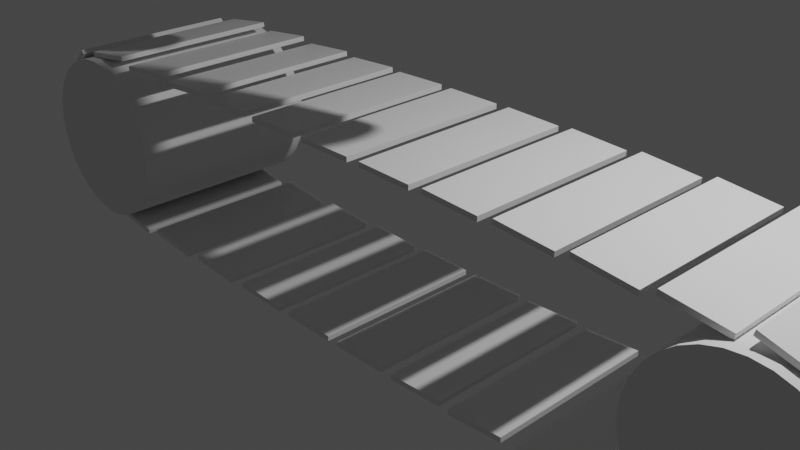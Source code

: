 # Source: conveyor-belt.blend  (saved by Blender 2.83.20; exported with 4.5.12 LTS)
import bpy
from mathutils import Matrix  # noqa: F401  (used for matrix-valued properties, if any)

bpy.ops.wm.read_factory_settings(use_empty=True)
scene = bpy.context.scene
scene.name = 'Scene'

# ---- collections
col_collection = bpy.data.collections.new('Collection'); scene.collection.children.link(col_collection)
col_conveyor_belt = bpy.data.collections.new('Conveyor Belt'); col_collection.children.link(col_conveyor_belt)
col_boxes = bpy.data.collections.new('Boxes'); col_collection.children.link(col_boxes)

# ---- materials (node trees are filled in below, after node groups)
mat_material = bpy.data.materials.new('Material')
mat_material.alpha_threshold = 0.0
mat_material.use_transparent_shadow = False
mat_material.line_color = (0.0, 0.0, 0.0, 1.0)

# ---- node groups
ng_auto_smooth = bpy.data.node_groups.new('Auto Smooth', 'GeometryNodeTree')
_s = ng_auto_smooth.interface.new_socket(name='Geometry', in_out='OUTPUT', socket_type='NodeSocketGeometry')
_s = ng_auto_smooth.interface.new_socket(name='Geometry', in_out='INPUT', socket_type='NodeSocketGeometry')
_s = ng_auto_smooth.interface.new_socket(name='Angle', in_out='INPUT', socket_type='NodeSocketFloat')
_s.subtype = 'ANGLE'
_s.min_value = 0.0
_s.max_value = 3.142
ng_auto_smooth.is_modifier = True
_N = ng_auto_smooth.nodes; _L = ng_auto_smooth.links
n0 = _N.new('NodeGroupOutput'); n0.name = 'Group Output'; n0.location = (480, -100)
n1 = _N.new('NodeGroupInput'); n1.name = 'Group Input'; n1.location = (-420, -300)
n2 = _N.new('NodeGroupInput'); n2.name = 'Group Input.001'; n2.location = (-60, -100)
n3 = _N.new('GeometryNodeSetShadeSmooth'); n3.name = 'Set Shade Smooth'; n3.location = (120, -100)
n3.domain = 'EDGE'
n4 = _N.new('GeometryNodeSetShadeSmooth'); n4.name = 'Set Shade Smooth.001'; n4.location = (300, -100)
n5 = _N.new('GeometryNodeInputMeshEdgeAngle'); n5.name = 'Edge Angle'; n5.location = (-420, -220)
n6 = _N.new('GeometryNodeInputEdgeSmooth'); n6.name = 'Is Edge Smooth'; n6.location = (-60, -160)
n7 = _N.new('GeometryNodeInputShadeSmooth'); n7.name = 'Is Face Smooth'; n7.location = (-240, -340)
n8 = _N.new('FunctionNodeBooleanMath'); n8.name = 'Boolean Math'; n8.location = (-60, -220)
n9 = _N.new('FunctionNodeCompare'); n9.name = 'Compare'; n9.location = (-240, -180)
n9.operation = 'LESS_EQUAL'
_L.new(n5.outputs[0], n9.inputs[0])
_L.new(n4.outputs[0], n0.inputs[0])
_L.new(n1.outputs[1], n9.inputs[1])
_L.new(n9.outputs[0], n8.inputs[0])
_L.new(n7.outputs[0], n8.inputs[1])
_L.new(n2.outputs[0], n3.inputs[0])
_L.new(n6.outputs[0], n3.inputs[1])
_L.new(n3.outputs[0], n4.inputs[0])
_L.new(n8.outputs[0], n3.inputs[2])
n0.is_active_output = True

# ---- material node trees
mat_material.use_nodes = True; mat_material.node_tree.nodes.clear()
_N = mat_material.node_tree.nodes; _L = mat_material.node_tree.links
n0 = _N.new('ShaderNodeOutputMaterial'); n0.name = 'Material Output'; n0.location = (300, 300)
n1 = _N.new('ShaderNodeBsdfPrincipled'); n1.name = 'Principled BSDF'; n1.location = (10, 300)
n1.distribution = 'GGX'
n1.subsurface_method = 'BURLEY'
n1.inputs[2].default_value = 0.4
n1.inputs[3].default_value = 1.45
n1.inputs[27].default_value = (0.0, 0.0, 0.0, 1.0)
n1.inputs[28].default_value = 1.0
_L.new(n1.outputs[0], n0.inputs[0])
n0.is_active_output = True

# ---- world
world_world = bpy.data.worlds.new('World'); scene.world = world_world
world_world.use_nodes = True; world_world.node_tree.nodes.clear()
_N = world_world.node_tree.nodes; _L = world_world.node_tree.links
n0 = _N.new('ShaderNodeOutputWorld'); n0.name = 'World Output'; n0.location = (300, 300)
n1 = _N.new('ShaderNodeBackground'); n1.name = 'Background'; n1.location = (10, 300)
n1.inputs[0].default_value = (0.05088, 0.05088, 0.05088, 1.0)
_L.new(n1.outputs[0], n0.inputs[0])
n0.is_active_output = True
world_world.color = (0.05088, 0.05088, 0.05088)
world_world.use_sun_shadow = False
world_world.sun_shadow_jitter_overblur = 0.0

# ---- cameras
cam_camera = bpy.data.cameras.new('Camera')
cam_camera.clip_end = 100.0
cam_camera.ortho_scale = 7.314

# ---- lights
light_light = bpy.data.lights.new('Light', 'POINT')
light_light.transmission_factor = 0.0
light_light.energy = 1000.0
light_light.shadow_soft_size = 0.1
light_light.shadow_maximum_resolution = 0.006
light_light.use_absolute_resolution = True

# ---- meshes
me_cube = bpy.data.meshes.new('Cube')
me_cube.from_pydata([(0.321, -0.05575, 1.0), (0.321, -4.371e-08, 1.0), (0.321, -0.05575, -1.0), (0.321, 4.371e-08, -1.0), (-0.321, -0.05575, 1.0), (-0.321, -4.371e-08, 1.0), (-0.321, -0.05575, -1.0), (-0.321, 4.371e-08, -1.0)], [], [(0, 4, 6, 2), (3, 2, 6, 7), (7, 6, 4, 5), (5, 1, 3, 7), (1, 0, 2, 3), (5, 4, 0, 1)])
_uv = me_cube.uv_layers.new(name='UVMap')
_uv.uv.foreach_set('vector', [0.625, 0.5, 0.875, 0.5, 0.875, 0.75, 0.625, 0.75, 0.375, 0.75, 0.625, 0.75, 0.625, 1.0, 0.375, 1.0, 0.375, 0.0, 0.625, 0.0, 0.625, 0.25, 0.375, 0.25, 0.125, 0.5, 0.375, 0.5, 0.375, 0.75, 0.125, 0.75, 0.375, 0.5, 0.625, 0.5, 0.625, 0.75, 0.375, 0.75, 0.375, 0.25, 0.625, 0.25, 0.625, 0.5, 0.375, 0.5])
me_cube.materials.append(mat_material)
me_cube.use_remesh_preserve_volume = False
me_cube.use_remesh_preserve_attributes = False
me_cube.use_mirror_vertex_groups = False
me_cube.update()
me_cylinder = bpy.data.meshes.new('Cylinder')
me_cylinder.from_pydata([(0.0, 1.0, -1.0), (0.0, 1.0, 1.0), (0.1951, 0.9808, -1.0), (0.1951, 0.9808, 1.0), (0.3827, 0.9239, -1.0), (0.3827, 0.9239, 1.0), (0.5556, 0.8315, -1.0), (0.5556, 0.8315, 1.0), (0.7071, 0.7071, -1.0), (0.7071, 0.7071, 1.0), (0.8315, 0.5556, -1.0), (0.8315, 0.5556, 1.0), (0.9239, 0.3827, -1.0), (0.9239, 0.3827, 1.0), (0.9808, 0.1951, -1.0), (0.9808, 0.1951, 1.0), (1.0, 7.55e-08, -1.0), (1.0, 7.55e-08, 1.0), (0.9808, -0.1951, -1.0), (0.9808, -0.1951, 1.0), (0.9239, -0.3827, -1.0), (0.9239, -0.3827, 1.0), (0.8315, -0.5556, -1.0), (0.8315, -0.5556, 1.0), (0.7071, -0.7071, -1.0), (0.7071, -0.7071, 1.0), (0.5556, -0.8315, -1.0), (0.5556, -0.8315, 1.0), (0.3827, -0.9239, -1.0), (0.3827, -0.9239, 1.0), (0.1951, -0.9808, -1.0), (0.1951, -0.9808, 1.0), (-3.258e-07, -1.0, -1.0), (-3.258e-07, -1.0, 1.0), (-0.1951, -0.9808, -1.0), (-0.1951, -0.9808, 1.0), (-0.3827, -0.9239, -1.0), (-0.3827, -0.9239, 1.0), (-0.5556, -0.8315, -1.0), (-0.5556, -0.8315, 1.0), (-0.7071, -0.7071, -1.0), (-0.7071, -0.7071, 1.0), (-0.8315, -0.5556, -1.0), (-0.8315, -0.5556, 1.0), (-0.9239, -0.3827, -1.0), (-0.9239, -0.3827, 1.0), (-0.9808, -0.1951, -1.0), (-0.9808, -0.1951, 1.0), (-1.0, 9.656e-07, -1.0), (-1.0, 9.656e-07, 1.0), (-0.9808, 0.1951, -1.0), (-0.9808, 0.1951, 1.0), (-0.9239, 0.3827, -1.0), (-0.9239, 0.3827, 1.0), (-0.8315, 0.5556, -1.0), (-0.8315, 0.5556, 1.0), (-0.7071, 0.7071, -1.0), (-0.7071, 0.7071, 1.0), (-0.5556, 0.8315, -1.0), (-0.5556, 0.8315, 1.0), (-0.3827, 0.9239, -1.0), (-0.3827, 0.9239, 1.0), (-0.1951, 0.9808, -1.0), (-0.1951, 0.9808, 1.0)], [], [(0, 1, 3, 2), (2, 3, 5, 4), (4, 5, 7, 6), (6, 7, 9, 8), (8, 9, 11, 10), (10, 11, 13, 12), (12, 13, 15, 14), (14, 15, 17, 16), (16, 17, 19, 18), (18, 19, 21, 20), (20, 21, 23, 22), (22, 23, 25, 24), (24, 25, 27, 26), (26, 27, 29, 28), (28, 29, 31, 30), (30, 31, 33, 32), (32, 33, 35, 34), (34, 35, 37, 36), (36, 37, 39, 38), (38, 39, 41, 40), (40, 41, 43, 42), (42, 43, 45, 44), (44, 45, 47, 46), (46, 47, 49, 48), (48, 49, 51, 50), (50, 51, 53, 52), (52, 53, 55, 54), (54, 55, 57, 56), (56, 57, 59, 58), (58, 59, 61, 60), (3, 1, 63, 61, 59, 57, 55, 53, 51, 49, 47, 45, 43, 41, 39, 37, 35, 33, 31, 29, 27, 25, 23, 21, 19, 17, 15, 13, 11, 9, 7, 5), (60, 61, 63, 62), (62, 63, 1, 0), (0, 2, 4, 6, 8, 10, 12, 14, 16, 18, 20, 22, 24, 26, 28, 30, 32, 34, 36, 38, 40, 42, 44, 46, 48, 50, 52, 54, 56, 58, 60, 62)])
me_cylinder.polygons.foreach_set('use_smooth', [True] * 34)
_uv = me_cylinder.uv_layers.new(name='UVMap')
_uv.uv.foreach_set('vector', [1.0, 0.5, 1.0, 1.0, 0.9688, 1.0, 0.9688, 0.5, 0.9688, 0.5, 0.9688, 1.0, 0.9375, 1.0, 0.9375, 0.5, 0.9375, 0.5, 0.9375, 1.0, 0.9062, 1.0, 0.9062, 0.5, 0.9062, 0.5, 0.9062, 1.0, 0.875, 1.0, 0.875, 0.5, 0.875, 0.5, 0.875, 1.0, 0.8438, 1.0, 0.8438, 0.5, 0.8438, 0.5, 0.8438, 1.0, 0.8125, 1.0, 0.8125, 0.5, 0.8125, 0.5, 0.8125, 1.0, 0.7812, 1.0, 0.7812, 0.5, 0.7812, 0.5, 0.7812, 1.0, 0.75, 1.0, 0.75, 0.5, 0.75, 0.5, 0.75, 1.0, 0.7188, 1.0, 0.7188, 0.5, 0.7188, 0.5, 0.7188, 1.0, 0.6875, 1.0, 0.6875, 0.5, 0.6875, 0.5, 0.6875, 1.0, 0.6562, 1.0, 0.6562, 0.5, 0.6562, 0.5, 0.6562, 1.0, 0.625, 1.0, 0.625, 0.5, 0.625, 0.5, 0.625, 1.0, 0.5938, 1.0, 0.5938, 0.5, 0.5938, 0.5, 0.5938, 1.0, 0.5625, 1.0, 0.5625, 0.5, 0.5625, 0.5, 0.5625, 1.0, 0.5312, 1.0, 0.5312, 0.5, 0.5312, 0.5, 0.5312, 1.0, 0.5, 1.0, 0.5, 0.5, 0.5, 0.5, 0.5, 1.0, 0.4688, 1.0, 0.4688, 0.5, 0.4688, 0.5, 0.4688, 1.0, 0.4375, 1.0, 0.4375, 0.5, 0.4375, 0.5, 0.4375, 1.0, 0.4062, 1.0, 0.4062, 0.5, 0.4062, 0.5, 0.4062, 1.0, 0.375, 1.0, 0.375, 0.5, 0.375, 0.5, 0.375, 1.0, 0.3438, 1.0, 0.3438, 0.5, 0.3438, 0.5, 0.3438, 1.0, 0.3125, 1.0, 0.3125, 0.5, 0.3125, 0.5, 0.3125, 1.0, 0.2812, 1.0, 0.2812, 0.5, 0.2812, 0.5, 0.2812, 1.0, 0.25, 1.0, 0.25, 0.5, 0.25, 0.5, 0.25, 1.0, 0.2188, 1.0, 0.2188, 0.5, 0.2188, 0.5, 0.2188, 1.0, 0.1875, 1.0, 0.1875, 0.5, 0.1875, 0.5, 0.1875, 1.0, 0.1562, 1.0, 0.1562, 0.5, 0.1562, 0.5, 0.1562, 1.0, 0.125, 1.0, 0.125, 0.5, 0.125, 0.5, 0.125, 1.0, 0.09375, 1.0, 0.09375, 0.5, 0.09375, 0.5, 0.09375, 1.0, 0.0625, 1.0, 0.0625, 0.5, 0.2968, 0.4854, 0.25, 0.49, 0.2032, 0.4854, 0.1582, 0.4717, 0.1167, 0.4496, 0.08029, 0.4197, 0.05045, 0.3833, 0.02827, 0.3418, 0.01461, 0.2968, 0.01, 0.25, 0.01461, 0.2032, 0.02827, 0.1582, 0.05045, 0.1167, 0.08029, 0.08029, 0.1167, 0.05045, 0.1582, 0.02827, 0.2032, 0.01461, 0.25, 0.01, 0.2968, 0.01461, 0.3418, 0.02827, 0.3833, 0.05045, 0.4197, 0.08029, 0.4496, 0.1167, 0.4717, 0.1582, 0.4854, 0.2032, 0.49, 0.25, 0.4854, 0.2968, 0.4717, 0.3418, 0.4496, 0.3833, 0.4197, 0.4197, 0.3833, 0.4496, 0.3418, 0.4717, 0.0625, 0.5, 0.0625, 1.0, 0.03125, 1.0, 0.03125, 0.5, 0.03125, 0.5, 0.03125, 1.0, 0.0, 1.0, 0.0, 0.5, 0.75, 0.49, 0.7968, 0.4854, 0.8418, 0.4717, 0.8833, 0.4496, 0.9197, 0.4197, 0.9496, 0.3833, 0.9717, 0.3418, 0.9854, 0.2968, 0.99, 0.25, 0.9854, 0.2032, 0.9717, 0.1582, 0.9496, 0.1167, 0.9197, 0.08029, 0.8833, 0.05045, 0.8418, 0.02827, 0.7968, 0.01461, 0.75, 0.01, 0.7032, 0.01461, 0.6582, 0.02827, 0.6167, 0.05045, 0.5803, 0.08029, 0.5504, 0.1167, 0.5283, 0.1582, 0.5146, 0.2032, 0.51, 0.25, 0.5146, 0.2968, 0.5283, 0.3418, 0.5504, 0.3833, 0.5803, 0.4197, 0.6167, 0.4496, 0.6582, 0.4717, 0.7032, 0.4854])
me_cylinder.use_remesh_fix_poles = True
me_cylinder.use_remesh_preserve_attributes = False
me_cylinder.use_mirror_vertex_groups = False
me_cylinder.update()
me_cylinder_002 = bpy.data.meshes.new('Cylinder.002')
me_cylinder_002.from_pydata([(0.0, 1.0, -1.0), (0.0, 1.0, 1.0), (0.1951, 0.9808, -1.0), (0.1951, 0.9808, 1.0), (0.3827, 0.9239, -1.0), (0.3827, 0.9239, 1.0), (0.5556, 0.8315, -1.0), (0.5556, 0.8315, 1.0), (0.7071, 0.7071, -1.0), (0.7071, 0.7071, 1.0), (0.8315, 0.5556, -1.0), (0.8315, 0.5556, 1.0), (0.9239, 0.3827, -1.0), (0.9239, 0.3827, 1.0), (0.9808, 0.1951, -1.0), (0.9808, 0.1951, 1.0), (1.0, 7.55e-08, -1.0), (1.0, 7.55e-08, 1.0), (0.9808, -0.1951, -1.0), (0.9808, -0.1951, 1.0), (0.9239, -0.3827, -1.0), (0.9239, -0.3827, 1.0), (0.8315, -0.5556, -1.0), (0.8315, -0.5556, 1.0), (0.7071, -0.7071, -1.0), (0.7071, -0.7071, 1.0), (0.5556, -0.8315, -1.0), (0.5556, -0.8315, 1.0), (0.3827, -0.9239, -1.0), (0.3827, -0.9239, 1.0), (0.1951, -0.9808, -1.0), (0.1951, -0.9808, 1.0), (-3.258e-07, -1.0, -1.0), (-3.258e-07, -1.0, 1.0), (-0.1951, -0.9808, -1.0), (-0.1951, -0.9808, 1.0), (-0.3827, -0.9239, -1.0), (-0.3827, -0.9239, 1.0), (-0.5556, -0.8315, -1.0), (-0.5556, -0.8315, 1.0), (-0.7071, -0.7071, -1.0), (-0.7071, -0.7071, 1.0), (-0.8315, -0.5556, -1.0), (-0.8315, -0.5556, 1.0), (-0.9239, -0.3827, -1.0), (-0.9239, -0.3827, 1.0), (-0.9808, -0.1951, -1.0), (-0.9808, -0.1951, 1.0), (-1.0, 9.656e-07, -1.0), (-1.0, 9.656e-07, 1.0), (-0.9808, 0.1951, -1.0), (-0.9808, 0.1951, 1.0), (-0.9239, 0.3827, -1.0), (-0.9239, 0.3827, 1.0), (-0.8315, 0.5556, -1.0), (-0.8315, 0.5556, 1.0), (-0.7071, 0.7071, -1.0), (-0.7071, 0.7071, 1.0), (-0.5556, 0.8315, -1.0), (-0.5556, 0.8315, 1.0), (-0.3827, 0.9239, -1.0), (-0.3827, 0.9239, 1.0), (-0.1951, 0.9808, -1.0), (-0.1951, 0.9808, 1.0)], [], [(0, 1, 3, 2), (2, 3, 5, 4), (4, 5, 7, 6), (6, 7, 9, 8), (8, 9, 11, 10), (10, 11, 13, 12), (12, 13, 15, 14), (14, 15, 17, 16), (16, 17, 19, 18), (18, 19, 21, 20), (20, 21, 23, 22), (22, 23, 25, 24), (24, 25, 27, 26), (26, 27, 29, 28), (28, 29, 31, 30), (30, 31, 33, 32), (32, 33, 35, 34), (34, 35, 37, 36), (36, 37, 39, 38), (38, 39, 41, 40), (40, 41, 43, 42), (42, 43, 45, 44), (44, 45, 47, 46), (46, 47, 49, 48), (48, 49, 51, 50), (50, 51, 53, 52), (52, 53, 55, 54), (54, 55, 57, 56), (56, 57, 59, 58), (58, 59, 61, 60), (3, 1, 63, 61, 59, 57, 55, 53, 51, 49, 47, 45, 43, 41, 39, 37, 35, 33, 31, 29, 27, 25, 23, 21, 19, 17, 15, 13, 11, 9, 7, 5), (60, 61, 63, 62), (62, 63, 1, 0), (0, 2, 4, 6, 8, 10, 12, 14, 16, 18, 20, 22, 24, 26, 28, 30, 32, 34, 36, 38, 40, 42, 44, 46, 48, 50, 52, 54, 56, 58, 60, 62)])
_uv = me_cylinder_002.uv_layers.new(name='UVMap')
_uv.uv.foreach_set('vector', [1.0, 0.5, 1.0, 1.0, 0.9688, 1.0, 0.9688, 0.5, 0.9688, 0.5, 0.9688, 1.0, 0.9375, 1.0, 0.9375, 0.5, 0.9375, 0.5, 0.9375, 1.0, 0.9062, 1.0, 0.9062, 0.5, 0.9062, 0.5, 0.9062, 1.0, 0.875, 1.0, 0.875, 0.5, 0.875, 0.5, 0.875, 1.0, 0.8438, 1.0, 0.8438, 0.5, 0.8438, 0.5, 0.8438, 1.0, 0.8125, 1.0, 0.8125, 0.5, 0.8125, 0.5, 0.8125, 1.0, 0.7812, 1.0, 0.7812, 0.5, 0.7812, 0.5, 0.7812, 1.0, 0.75, 1.0, 0.75, 0.5, 0.75, 0.5, 0.75, 1.0, 0.7188, 1.0, 0.7188, 0.5, 0.7188, 0.5, 0.7188, 1.0, 0.6875, 1.0, 0.6875, 0.5, 0.6875, 0.5, 0.6875, 1.0, 0.6562, 1.0, 0.6562, 0.5, 0.6562, 0.5, 0.6562, 1.0, 0.625, 1.0, 0.625, 0.5, 0.625, 0.5, 0.625, 1.0, 0.5938, 1.0, 0.5938, 0.5, 0.5938, 0.5, 0.5938, 1.0, 0.5625, 1.0, 0.5625, 0.5, 0.5625, 0.5, 0.5625, 1.0, 0.5312, 1.0, 0.5312, 0.5, 0.5312, 0.5, 0.5312, 1.0, 0.5, 1.0, 0.5, 0.5, 0.5, 0.5, 0.5, 1.0, 0.4688, 1.0, 0.4688, 0.5, 0.4688, 0.5, 0.4688, 1.0, 0.4375, 1.0, 0.4375, 0.5, 0.4375, 0.5, 0.4375, 1.0, 0.4062, 1.0, 0.4062, 0.5, 0.4062, 0.5, 0.4062, 1.0, 0.375, 1.0, 0.375, 0.5, 0.375, 0.5, 0.375, 1.0, 0.3438, 1.0, 0.3438, 0.5, 0.3438, 0.5, 0.3438, 1.0, 0.3125, 1.0, 0.3125, 0.5, 0.3125, 0.5, 0.3125, 1.0, 0.2812, 1.0, 0.2812, 0.5, 0.2812, 0.5, 0.2812, 1.0, 0.25, 1.0, 0.25, 0.5, 0.25, 0.5, 0.25, 1.0, 0.2188, 1.0, 0.2188, 0.5, 0.2188, 0.5, 0.2188, 1.0, 0.1875, 1.0, 0.1875, 0.5, 0.1875, 0.5, 0.1875, 1.0, 0.1562, 1.0, 0.1562, 0.5, 0.1562, 0.5, 0.1562, 1.0, 0.125, 1.0, 0.125, 0.5, 0.125, 0.5, 0.125, 1.0, 0.09375, 1.0, 0.09375, 0.5, 0.09375, 0.5, 0.09375, 1.0, 0.0625, 1.0, 0.0625, 0.5, 0.2968, 0.4854, 0.25, 0.49, 0.2032, 0.4854, 0.1582, 0.4717, 0.1167, 0.4496, 0.08029, 0.4197, 0.05045, 0.3833, 0.02827, 0.3418, 0.01461, 0.2968, 0.01, 0.25, 0.01461, 0.2032, 0.02827, 0.1582, 0.05045, 0.1167, 0.08029, 0.08029, 0.1167, 0.05045, 0.1582, 0.02827, 0.2032, 0.01461, 0.25, 0.01, 0.2968, 0.01461, 0.3418, 0.02827, 0.3833, 0.05045, 0.4197, 0.08029, 0.4496, 0.1167, 0.4717, 0.1582, 0.4854, 0.2032, 0.49, 0.25, 0.4854, 0.2968, 0.4717, 0.3418, 0.4496, 0.3833, 0.4197, 0.4197, 0.3833, 0.4496, 0.3418, 0.4717, 0.0625, 0.5, 0.0625, 1.0, 0.03125, 1.0, 0.03125, 0.5, 0.03125, 0.5, 0.03125, 1.0, 0.0, 1.0, 0.0, 0.5, 0.75, 0.49, 0.7968, 0.4854, 0.8418, 0.4717, 0.8833, 0.4496, 0.9197, 0.4197, 0.9496, 0.3833, 0.9717, 0.3418, 0.9854, 0.2968, 0.99, 0.25, 0.9854, 0.2032, 0.9717, 0.1582, 0.9496, 0.1167, 0.9197, 0.08029, 0.8833, 0.05045, 0.8418, 0.02827, 0.7968, 0.01461, 0.75, 0.01, 0.7032, 0.01461, 0.6582, 0.02827, 0.6167, 0.05045, 0.5803, 0.08029, 0.5504, 0.1167, 0.5283, 0.1582, 0.5146, 0.2032, 0.51, 0.25, 0.5146, 0.2968, 0.5283, 0.3418, 0.5504, 0.3833, 0.5803, 0.4197, 0.6167, 0.4496, 0.6582, 0.4717, 0.7032, 0.4854])
me_cylinder_002.use_remesh_fix_poles = True
me_cylinder_002.use_remesh_preserve_attributes = False
me_cylinder_002.use_mirror_vertex_groups = False
me_cylinder_002.update()
me_cube_002 = bpy.data.meshes.new('Cube.002')
me_cube_002.from_pydata([(-1.0, -1.0, -1.0), (-1.0, -1.0, 1.0), (-1.0, 1.0, -1.0), (-1.0, 1.0, 1.0), (1.0, -1.0, -1.0), (1.0, -1.0, 1.0), (1.0, 1.0, -1.0), (1.0, 1.0, 1.0)], [], [(0, 1, 3, 2), (2, 3, 7, 6), (6, 7, 5, 4), (4, 5, 1, 0), (2, 6, 4, 0), (7, 3, 1, 5)])
_uv = me_cube_002.uv_layers.new(name='UVMap')
_uv.uv.foreach_set('vector', [0.375, 0.0, 0.625, 0.0, 0.625, 0.25, 0.375, 0.25, 0.375, 0.25, 0.625, 0.25, 0.625, 0.5, 0.375, 0.5, 0.375, 0.5, 0.625, 0.5, 0.625, 0.75, 0.375, 0.75, 0.375, 0.75, 0.625, 0.75, 0.625, 1.0, 0.375, 1.0, 0.125, 0.5, 0.375, 0.5, 0.375, 0.75, 0.125, 0.75, 0.625, 0.5, 0.875, 0.5, 0.875, 0.75, 0.625, 0.75])
me_cube_002.use_remesh_fix_poles = True
me_cube_002.use_remesh_preserve_attributes = False
me_cube_002.use_mirror_vertex_groups = False
me_cube_002.update()
me_cone = bpy.data.meshes.new('Cone')
me_cone.from_pydata([(0.0, 1.0, -1.0), (0.1951, 0.9808, -1.0), (0.3827, 0.9239, -1.0), (0.5556, 0.8315, -1.0), (0.7071, 0.7071, -1.0), (0.8315, 0.5556, -1.0), (0.9239, 0.3827, -1.0), (0.9808, 0.1951, -1.0), (1.0, 7.55e-08, -1.0), (0.9808, -0.1951, -1.0), (0.9239, -0.3827, -1.0), (0.8315, -0.5556, -1.0), (0.7071, -0.7071, -1.0), (0.5556, -0.8315, -1.0), (0.3827, -0.9239, -1.0), (0.1951, -0.9808, -1.0), (-3.258e-07, -1.0, -1.0), (-0.1951, -0.9808, -1.0), (-0.3827, -0.9239, -1.0), (-0.5556, -0.8315, -1.0), (-0.7071, -0.7071, -1.0), (-0.8315, -0.5556, -1.0), (-0.9239, -0.3827, -1.0), (0.0, 0.0, 1.0), (-0.9808, -0.1951, -1.0), (-1.0, 9.656e-07, -1.0), (-0.9808, 0.1951, -1.0), (-0.9239, 0.3827, -1.0), (-0.8315, 0.5556, -1.0), (-0.7071, 0.7071, -1.0), (-0.5556, 0.8315, -1.0), (-0.3827, 0.9239, -1.0), (-0.1951, 0.9808, -1.0)], [], [(0, 23, 1), (1, 23, 2), (2, 23, 3), (3, 23, 4), (4, 23, 5), (5, 23, 6), (6, 23, 7), (7, 23, 8), (8, 23, 9), (9, 23, 10), (10, 23, 11), (11, 23, 12), (12, 23, 13), (13, 23, 14), (14, 23, 15), (15, 23, 16), (16, 23, 17), (17, 23, 18), (18, 23, 19), (19, 23, 20), (20, 23, 21), (21, 23, 22), (22, 23, 24), (24, 23, 25), (25, 23, 26), (26, 23, 27), (27, 23, 28), (28, 23, 29), (29, 23, 30), (30, 23, 31), (31, 23, 32), (32, 23, 0), (0, 1, 2, 3, 4, 5, 6, 7, 8, 9, 10, 11, 12, 13, 14, 15, 16, 17, 18, 19, 20, 21, 22, 24, 25, 26, 27, 28, 29, 30, 31, 32)])
_uv = me_cone.uv_layers.new(name='UVMap')
_uv.uv.foreach_set('vector', [0.25, 0.49, 0.25, 0.25, 0.2968, 0.4854, 0.2968, 0.4854, 0.25, 0.25, 0.3418, 0.4717, 0.3418, 0.4717, 0.25, 0.25, 0.3833, 0.4496, 0.3833, 0.4496, 0.25, 0.25, 0.4197, 0.4197, 0.4197, 0.4197, 0.25, 0.25, 0.4496, 0.3833, 0.4496, 0.3833, 0.25, 0.25, 0.4717, 0.3418, 0.4717, 0.3418, 0.25, 0.25, 0.4854, 0.2968, 0.4854, 0.2968, 0.25, 0.25, 0.49, 0.25, 0.49, 0.25, 0.25, 0.25, 0.4854, 0.2032, 0.4854, 0.2032, 0.25, 0.25, 0.4717, 0.1582, 0.4717, 0.1582, 0.25, 0.25, 0.4496, 0.1167, 0.4496, 0.1167, 0.25, 0.25, 0.4197, 0.08029, 0.4197, 0.08029, 0.25, 0.25, 0.3833, 0.05045, 0.3833, 0.05045, 0.25, 0.25, 0.3418, 0.02827, 0.3418, 0.02827, 0.25, 0.25, 0.2968, 0.01461, 0.2968, 0.01461, 0.25, 0.25, 0.25, 0.01, 0.25, 0.01, 0.25, 0.25, 0.2032, 0.01461, 0.2032, 0.01461, 0.25, 0.25, 0.1582, 0.02827, 0.1582, 0.02827, 0.25, 0.25, 0.1167, 0.05045, 0.1167, 0.05045, 0.25, 0.25, 0.08029, 0.08029, 0.08029, 0.08029, 0.25, 0.25, 0.05045, 0.1167, 0.05045, 0.1167, 0.25, 0.25, 0.02827, 0.1582, 0.02827, 0.1582, 0.25, 0.25, 0.01461, 0.2032, 0.01461, 0.2032, 0.25, 0.25, 0.01, 0.25, 0.01, 0.25, 0.25, 0.25, 0.01461, 0.2968, 0.01461, 0.2968, 0.25, 0.25, 0.02827, 0.3418, 0.02827, 0.3418, 0.25, 0.25, 0.05045, 0.3833, 0.05045, 0.3833, 0.25, 0.25, 0.08029, 0.4197, 0.08029, 0.4197, 0.25, 0.25, 0.1167, 0.4496, 0.1167, 0.4496, 0.25, 0.25, 0.1582, 0.4717, 0.1582, 0.4717, 0.25, 0.25, 0.2032, 0.4854, 0.2032, 0.4854, 0.25, 0.25, 0.25, 0.49, 0.75, 0.49, 0.7968, 0.4854, 0.8418, 0.4717, 0.8833, 0.4496, 0.9197, 0.4197, 0.9496, 0.3833, 0.9717, 0.3418, 0.9854, 0.2968, 0.99, 0.25, 0.9854, 0.2032, 0.9717, 0.1582, 0.9496, 0.1167, 0.9197, 0.08029, 0.8833, 0.05045, 0.8418, 0.02827, 0.7968, 0.01461, 0.75, 0.01, 0.7032, 0.01461, 0.6582, 0.02827, 0.6167, 0.05045, 0.5803, 0.08029, 0.5504, 0.1167, 0.5283, 0.1582, 0.5146, 0.2032, 0.51, 0.25, 0.5146, 0.2968, 0.5283, 0.3418, 0.5504, 0.3833, 0.5803, 0.4197, 0.6167, 0.4496, 0.6582, 0.4717, 0.7032, 0.4854])
me_cone.use_remesh_fix_poles = True
me_cone.use_remesh_preserve_attributes = False
me_cone.use_mirror_vertex_groups = False
me_cone.update()

# ---- curves / text
cu_circle = bpy.data.curves.new('Circle', 'CURVE')
cu_circle.dimensions = '3D'
_sp = cu_circle.splines.new('POLY'); _sp.points.add(31)
_sp.points.foreach_set('co', [0.0, 1.0, 0.0, 0.0, 4.617, 0.9808, 0.0, 0.0, 4.804, 0.9239, 0.0, 0.0, 4.977, 0.8315, 0.0, 0.0, 5.129, 0.7071, 0.0, 0.0, 5.253, 0.5556, 0.0, 0.0, 5.346, 0.3827, 0.0, 0.0, 5.403, 0.1951, 0.0, 0.0, 5.422, 9.656e-07, 0.0, 0.0, 5.403, -0.1951, 0.0, 0.0, 5.346, -0.3827, 0.0, 0.0, 5.253, -0.5556, 0.0, 0.0, 5.129, -0.7071, 0.0, 0.0, 4.977, -0.8315, 0.0, 0.0, 4.804, -0.9239, 0.0, 0.0, 4.617, -0.9808, 0.0, 0.0, 3.258e-07, -1.0, 0.0, 0.0, -4.116, -0.9808, 0.0, 0.0, -4.304, -0.9239, 0.0, 0.0, -4.477, -0.8315, 0.0, 0.0, -4.628, -0.7071, 0.0, 0.0, -4.753, -0.5556, 0.0, 0.0, -4.845, -0.3827, 0.0, 0.0, -4.902, -0.1951, 0.0, 0.0, -4.921, 7.55e-08, 0.0, 0.0, -4.902, 0.1951, 0.0, 0.0, -4.845, 0.3827, 0.0, 0.0, -4.753, 0.5556, 0.0, 0.0, -4.628, 0.7071, 0.0, 0.0, -4.477, 0.8315, 0.0, 0.0, -4.304, 0.9239, 0.0, 0.0, -4.116, 0.9808, 0.0, 0.0])
_sp.order_v = 0
_sp.resolution_v = 0
_sp.use_cyclic_u = True
_sp.use_smooth = False
cu_circle.use_path = True
cu_circle.use_path_clamp = True
cu_circle.fill_mode = 'FULL'

# ---- objects
ob_light = bpy.data.objects.new('Light', light_light)
ob_camera = bpy.data.objects.new('Camera', cam_camera)
ob_circle = bpy.data.objects.new('Circle', cu_circle)
ob_cube = bpy.data.objects.new('Cube', me_cube)
ob_cube_001 = bpy.data.objects.new('Cube.001', me_cube)
ob_cube_002 = bpy.data.objects.new('Cube.002', me_cube)
ob_cube_003 = bpy.data.objects.new('Cube.003', me_cube)
ob_cube_004 = bpy.data.objects.new('Cube.004', me_cube)
ob_cube_005 = bpy.data.objects.new('Cube.005', me_cube)
ob_cube_006 = bpy.data.objects.new('Cube.006', me_cube)
ob_cube_007 = bpy.data.objects.new('Cube.007', me_cube)
ob_cube_008 = bpy.data.objects.new('Cube.008', me_cube)
ob_cube_009 = bpy.data.objects.new('Cube.009', me_cube)
ob_cube_010 = bpy.data.objects.new('Cube.010', me_cube)
ob_cube_011 = bpy.data.objects.new('Cube.011', me_cube)
ob_cube_012 = bpy.data.objects.new('Cube.012', me_cube)
ob_cube_013 = bpy.data.objects.new('Cube.013', me_cube)
ob_cube_014 = bpy.data.objects.new('Cube.014', me_cube)
ob_cube_015 = bpy.data.objects.new('Cube.015', me_cube)
ob_cube_016 = bpy.data.objects.new('Cube.016', me_cube)
ob_cube_017 = bpy.data.objects.new('Cube.017', me_cube)
ob_cube_018 = bpy.data.objects.new('Cube.018', me_cube)
ob_cube_019 = bpy.data.objects.new('Cube.019', me_cube)
ob_cube_020 = bpy.data.objects.new('Cube.020', me_cube)
ob_cube_021 = bpy.data.objects.new('Cube.021', me_cube)
ob_cube_022 = bpy.data.objects.new('Cube.022', me_cube)
ob_cube_023 = bpy.data.objects.new('Cube.023', me_cube)
ob_cube_024 = bpy.data.objects.new('Cube.024', me_cube)
ob_cube_025 = bpy.data.objects.new('Cube.025', me_cube)
ob_cube_026 = bpy.data.objects.new('Cube.026', me_cube)
ob_cube_027 = bpy.data.objects.new('Cube.027', me_cube)
ob_cube_028 = bpy.data.objects.new('Cube.028', me_cube)
ob_cylinder = bpy.data.objects.new('Cylinder', me_cylinder)
ob_cylinder_001 = bpy.data.objects.new('Cylinder.001', me_cylinder)
ob_cylinder_002 = bpy.data.objects.new('Cylinder.002', me_cylinder_002)
ob_cube_029 = bpy.data.objects.new('Cube.029', me_cube_002)
ob_cone = bpy.data.objects.new('Cone', me_cone)

# ---- transforms, parenting, visibility, modifiers, constraints
ob_light.location = (4.076, 1.005, 5.904)
ob_light.rotation_euler = (0.6503, 0.05522, 1.866)
ob_light.lock_rotations_4d = False
ob_light.empty_display_type = 'ARROWS'
ob_light.color = (0.0, 0.0, 0.0, 0.0)
ob_light.lineart.crease_threshold = 0.0
ob_camera.location = (7.359, -6.926, 4.958)
ob_camera.rotation_euler = (1.109, 0.0, 0.8149)
ob_camera.lock_rotations_4d = False
ob_camera.empty_display_type = 'ARROWS'
ob_camera.color = (0.0, 0.0, 0.0, 0.0)
ob_camera.display_type = 'WIRE'
ob_camera.lineart.crease_threshold = 0.0
ob_circle.location = (0.0, 0.0, 0.0)
ob_circle.rotation_euler = (1.571, 0.0, 0.0)
ob_circle.lineart.crease_threshold = 0.0
ob_cube.location = (0.0, 0.0, -0.04856)
ob_cube.rotation_euler = (0.0, 0.0, 3.142)
ob_cube.lock_rotations_4d = False
ob_cube.empty_display_type = 'ARROWS'
ob_cube.lineart.crease_threshold = 0.0
_c = ob_cube.constraints.new('FOLLOW_PATH'); _c.name = 'Follow Path'
_c.target = ob_circle
_c.forward_axis = 'FORWARD_X'
_c.use_curve_follow = True
ob_cube_001.location = (0.0, 0.0, -0.04856)
ob_cube_001.rotation_euler = (0.0, 0.0, 3.142)
ob_cube_001.lock_rotations_4d = False
ob_cube_001.empty_display_type = 'ARROWS'
ob_cube_001.lineart.crease_threshold = 0.0
_c = ob_cube_001.constraints.new('FOLLOW_PATH'); _c.name = 'Follow Path'
_c.target = ob_circle
_c.offset = 3.4
_c.forward_axis = 'FORWARD_X'
_c.use_curve_follow = True
ob_cube_002.location = (0.0, 0.0, -0.04856)
ob_cube_002.rotation_euler = (0.0, 0.0, 3.142)
ob_cube_002.lock_rotations_4d = False
ob_cube_002.empty_display_type = 'ARROWS'
ob_cube_002.lineart.crease_threshold = 0.0
_c = ob_cube_002.constraints.new('FOLLOW_PATH'); _c.name = 'Follow Path'
_c.target = ob_circle
_c.offset = 6.7
_c.forward_axis = 'FORWARD_X'
_c.use_curve_follow = True
ob_cube_003.location = (-0.01191, 0.0006683, -0.05049)
ob_cube_003.rotation_euler = (0.0, 0.0, 3.142)
ob_cube_003.lock_rotations_4d = False
ob_cube_003.empty_display_type = 'ARROWS'
ob_cube_003.lineart.crease_threshold = 0.0
_c = ob_cube_003.constraints.new('FOLLOW_PATH'); _c.name = 'Follow Path'
_c.target = ob_circle
_c.offset = 10.0
_c.forward_axis = 'FORWARD_X'
_c.use_curve_follow = True
ob_cube_004.location = (-0.01191, 0.0006683, -0.05049)
ob_cube_004.rotation_euler = (0.0, 0.0, 3.142)
ob_cube_004.lock_rotations_4d = False
ob_cube_004.empty_display_type = 'ARROWS'
ob_cube_004.lineart.crease_threshold = 0.0
_c = ob_cube_004.constraints.new('FOLLOW_PATH'); _c.name = 'Follow Path'
_c.target = ob_circle
_c.offset = 13.4
_c.forward_axis = 'FORWARD_X'
_c.use_curve_follow = True
ob_cube_005.location = (0.0, 0.0, -0.04856)
ob_cube_005.rotation_euler = (0.0, 0.0, 3.142)
ob_cube_005.lock_rotations_4d = False
ob_cube_005.empty_display_type = 'ARROWS'
ob_cube_005.lineart.crease_threshold = 0.0
_c = ob_cube_005.constraints.new('FOLLOW_PATH'); _c.name = 'Follow Path'
_c.target = ob_circle
_c.offset = -3.5
_c.forward_axis = 'FORWARD_X'
_c.use_curve_follow = True
ob_cube_006.location = (0.0, 0.0, -0.04856)
ob_cube_006.rotation_euler = (0.0, 0.0, 3.142)
ob_cube_006.lock_rotations_4d = False
ob_cube_006.empty_display_type = 'ARROWS'
ob_cube_006.lineart.crease_threshold = 0.0
_c = ob_cube_006.constraints.new('FOLLOW_PATH'); _c.name = 'Follow Path'
_c.target = ob_circle
_c.offset = -7.0
_c.forward_axis = 'FORWARD_X'
_c.use_curve_follow = True
ob_cube_007.location = (0.0, 0.0, -0.04856)
ob_cube_007.rotation_euler = (0.0, 0.0, 3.142)
ob_cube_007.lock_rotations_4d = False
ob_cube_007.empty_display_type = 'ARROWS'
ob_cube_007.lineart.crease_threshold = 0.0
_c = ob_cube_007.constraints.new('FOLLOW_PATH'); _c.name = 'Follow Path'
_c.target = ob_circle
_c.offset = -10.5
_c.forward_axis = 'FORWARD_X'
_c.use_curve_follow = True
ob_cube_008.location = (0.0, 0.0, -0.04856)
ob_cube_008.rotation_euler = (0.0, 0.0, 3.142)
ob_cube_008.lock_rotations_4d = False
ob_cube_008.empty_display_type = 'ARROWS'
ob_cube_008.lineart.crease_threshold = 0.0
_c = ob_cube_008.constraints.new('FOLLOW_PATH'); _c.name = 'Follow Path'
_c.target = ob_circle
_c.offset = -13.9
_c.forward_axis = 'FORWARD_X'
_c.use_curve_follow = True
ob_cube_009.location = (0.0, 0.0, -0.04856)
ob_cube_009.rotation_euler = (0.0, 0.0, 3.142)
ob_cube_009.lock_rotations_4d = False
ob_cube_009.empty_display_type = 'ARROWS'
ob_cube_009.lineart.crease_threshold = 0.0
_c = ob_cube_009.constraints.new('FOLLOW_PATH'); _c.name = 'Follow Path'
_c.target = ob_circle
_c.offset = -17.3
_c.forward_axis = 'FORWARD_X'
_c.use_curve_follow = True
ob_cube_010.location = (0.0, 0.0, -0.04856)
ob_cube_010.rotation_euler = (0.0, 0.0, 3.142)
ob_cube_010.lock_rotations_4d = False
ob_cube_010.empty_display_type = 'ARROWS'
ob_cube_010.lineart.crease_threshold = 0.0
_c = ob_cube_010.constraints.new('FOLLOW_PATH'); _c.name = 'Follow Path'
_c.target = ob_circle
_c.offset = -20.6
_c.forward_axis = 'FORWARD_X'
_c.use_curve_follow = True
ob_cube_011.location = (0.0, 0.0, -0.04856)
ob_cube_011.rotation_euler = (0.0, 0.0, 3.142)
ob_cube_011.lock_rotations_4d = False
ob_cube_011.empty_display_type = 'ARROWS'
ob_cube_011.lineart.crease_threshold = 0.0
_c = ob_cube_011.constraints.new('FOLLOW_PATH'); _c.name = 'Follow Path'
_c.target = ob_circle
_c.offset = -23.9
_c.forward_axis = 'FORWARD_X'
_c.use_curve_follow = True
ob_cube_012.location = (0.0, 0.0, -0.04856)
ob_cube_012.rotation_euler = (0.0, 0.0, 3.142)
ob_cube_012.lock_rotations_4d = False
ob_cube_012.empty_display_type = 'ARROWS'
ob_cube_012.lineart.crease_threshold = 0.0
_c = ob_cube_012.constraints.new('FOLLOW_PATH'); _c.name = 'Follow Path'
_c.target = ob_circle
_c.offset = -27.0
_c.forward_axis = 'FORWARD_X'
_c.use_curve_follow = True
ob_cube_013.location = (0.0, 0.0, -0.04856)
ob_cube_013.rotation_euler = (0.0, 0.0, 3.142)
ob_cube_013.lock_rotations_4d = False
ob_cube_013.empty_display_type = 'ARROWS'
ob_cube_013.lineart.crease_threshold = 0.0
_c = ob_cube_013.constraints.new('FOLLOW_PATH'); _c.name = 'Follow Path'
_c.target = ob_circle
_c.offset = -30.2
_c.forward_axis = 'FORWARD_X'
_c.use_curve_follow = True
ob_cube_014.location = (0.0, 0.0, -0.04856)
ob_cube_014.rotation_euler = (0.0, 0.0, 3.142)
ob_cube_014.lock_rotations_4d = False
ob_cube_014.empty_display_type = 'ARROWS'
ob_cube_014.lineart.crease_threshold = 0.0
_c = ob_cube_014.constraints.new('FOLLOW_PATH'); _c.name = 'Follow Path'
_c.target = ob_circle
_c.offset = -33.4
_c.forward_axis = 'FORWARD_X'
_c.use_curve_follow = True
ob_cube_015.location = (0.0, 0.0, -0.04856)
ob_cube_015.rotation_euler = (0.0, 0.0, 3.142)
ob_cube_015.lock_rotations_4d = False
ob_cube_015.empty_display_type = 'ARROWS'
ob_cube_015.lineart.crease_threshold = 0.0
_c = ob_cube_015.constraints.new('FOLLOW_PATH'); _c.name = 'Follow Path'
_c.target = ob_circle
_c.offset = -36.8
_c.forward_axis = 'FORWARD_X'
_c.use_curve_follow = True
ob_cube_016.location = (0.0, 0.0, -0.04856)
ob_cube_016.rotation_euler = (0.0, 0.0, 3.142)
ob_cube_016.lock_rotations_4d = False
ob_cube_016.empty_display_type = 'ARROWS'
ob_cube_016.lineart.crease_threshold = 0.0
_c = ob_cube_016.constraints.new('FOLLOW_PATH'); _c.name = 'Follow Path'
_c.target = ob_circle
_c.offset = -40.2
_c.forward_axis = 'FORWARD_X'
_c.use_curve_follow = True
ob_cube_017.location = (0.0, 0.0, -0.04856)
ob_cube_017.rotation_euler = (0.0, 0.0, 3.142)
ob_cube_017.lock_rotations_4d = False
ob_cube_017.empty_display_type = 'ARROWS'
ob_cube_017.lineart.crease_threshold = 0.0
_c = ob_cube_017.constraints.new('FOLLOW_PATH'); _c.name = 'Follow Path'
_c.target = ob_circle
_c.offset = -43.6
_c.forward_axis = 'FORWARD_X'
_c.use_curve_follow = True
ob_cube_018.location = (0.0, 0.0, -0.04856)
ob_cube_018.rotation_euler = (0.0, 0.0, 3.142)
ob_cube_018.lock_rotations_4d = False
ob_cube_018.empty_display_type = 'ARROWS'
ob_cube_018.lineart.crease_threshold = 0.0
_c = ob_cube_018.constraints.new('FOLLOW_PATH'); _c.name = 'Follow Path'
_c.target = ob_circle
_c.offset = -46.9
_c.forward_axis = 'FORWARD_X'
_c.use_curve_follow = True
ob_cube_019.location = (0.0, 0.0, -0.04856)
ob_cube_019.rotation_euler = (0.0, 0.0, 3.142)
ob_cube_019.lock_rotations_4d = False
ob_cube_019.empty_display_type = 'ARROWS'
ob_cube_019.lineart.crease_threshold = 0.0
_c = ob_cube_019.constraints.new('FOLLOW_PATH'); _c.name = 'Follow Path'
_c.target = ob_circle
_c.offset = -50.3
_c.forward_axis = 'FORWARD_X'
_c.use_curve_follow = True
ob_cube_020.location = (0.0, 0.0, -0.04856)
ob_cube_020.rotation_euler = (0.0, 0.0, 3.142)
ob_cube_020.lock_rotations_4d = False
ob_cube_020.empty_display_type = 'ARROWS'
ob_cube_020.lineart.crease_threshold = 0.0
_c = ob_cube_020.constraints.new('FOLLOW_PATH'); _c.name = 'Follow Path'
_c.target = ob_circle
_c.offset = -53.7
_c.forward_axis = 'FORWARD_X'
_c.use_curve_follow = True
ob_cube_021.location = (-0.01191, 0.0006683, -0.05049)
ob_cube_021.rotation_euler = (0.0, 0.0, 3.142)
ob_cube_021.lock_rotations_4d = False
ob_cube_021.empty_display_type = 'ARROWS'
ob_cube_021.lineart.crease_threshold = 0.0
_c = ob_cube_021.constraints.new('FOLLOW_PATH'); _c.name = 'Follow Path'
_c.target = ob_circle
_c.offset = 16.8
_c.forward_axis = 'FORWARD_X'
_c.use_curve_follow = True
ob_cube_022.location = (0.0, 0.0, -0.04856)
ob_cube_022.rotation_euler = (0.0, 0.0, 3.142)
ob_cube_022.lock_rotations_4d = False
ob_cube_022.empty_display_type = 'ARROWS'
ob_cube_022.lineart.crease_threshold = 0.0
_c = ob_cube_022.constraints.new('FOLLOW_PATH'); _c.name = 'Follow Path'
_c.target = ob_circle
_c.offset = -57.2
_c.forward_axis = 'FORWARD_X'
_c.use_curve_follow = True
ob_cube_023.location = (0.0, 0.0, -0.04856)
ob_cube_023.rotation_euler = (0.0, 0.0, 3.142)
ob_cube_023.lock_rotations_4d = False
ob_cube_023.empty_display_type = 'ARROWS'
ob_cube_023.lineart.crease_threshold = 0.0
_c = ob_cube_023.constraints.new('FOLLOW_PATH'); _c.name = 'Follow Path'
_c.target = ob_circle
_c.offset = -60.9
_c.forward_axis = 'FORWARD_X'
_c.use_curve_follow = True
ob_cube_024.location = (0.0, 0.0, -0.04856)
ob_cube_024.rotation_euler = (0.0, 0.0, 3.142)
ob_cube_024.lock_rotations_4d = False
ob_cube_024.empty_display_type = 'ARROWS'
ob_cube_024.lineart.crease_threshold = 0.0
_c = ob_cube_024.constraints.new('FOLLOW_PATH'); _c.name = 'Follow Path'
_c.target = ob_circle
_c.offset = -64.6
_c.forward_axis = 'FORWARD_X'
_c.use_curve_follow = True
ob_cube_025.location = (0.0, 0.0, -0.04856)
ob_cube_025.rotation_euler = (0.0, 0.0, 3.142)
ob_cube_025.lock_rotations_4d = False
ob_cube_025.empty_display_type = 'ARROWS'
ob_cube_025.lineart.crease_threshold = 0.0
_c = ob_cube_025.constraints.new('FOLLOW_PATH'); _c.name = 'Follow Path'
_c.target = ob_circle
_c.offset = -68.2
_c.forward_axis = 'FORWARD_X'
_c.use_curve_follow = True
ob_cube_026.location = (0.0, 0.0, -0.04856)
ob_cube_026.rotation_euler = (0.0, 0.0, 3.142)
ob_cube_026.lock_rotations_4d = False
ob_cube_026.empty_display_type = 'ARROWS'
ob_cube_026.lineart.crease_threshold = 0.0
_c = ob_cube_026.constraints.new('FOLLOW_PATH'); _c.name = 'Follow Path'
_c.target = ob_circle
_c.offset = -72.2
_c.forward_axis = 'FORWARD_X'
_c.use_curve_follow = True
ob_cube_027.location = (0.0, 0.0, -0.04856)
ob_cube_027.rotation_euler = (0.0, 0.0, 3.142)
ob_cube_027.lock_rotations_4d = False
ob_cube_027.empty_display_type = 'ARROWS'
ob_cube_027.lineart.crease_threshold = 0.0
_c = ob_cube_027.constraints.new('FOLLOW_PATH'); _c.name = 'Follow Path'
_c.target = ob_circle
_c.offset = -75.7
_c.forward_axis = 'FORWARD_X'
_c.use_curve_follow = True
ob_cube_028.location = (0.0, 0.0, -0.04856)
ob_cube_028.rotation_euler = (0.0, 0.0, 3.142)
ob_cube_028.lock_rotations_4d = False
ob_cube_028.empty_display_type = 'ARROWS'
ob_cube_028.lineart.crease_threshold = 0.0
_c = ob_cube_028.constraints.new('FOLLOW_PATH'); _c.name = 'Follow Path'
_c.target = ob_circle
_c.offset = -79.3
_c.forward_axis = 'FORWARD_X'
_c.use_curve_follow = True
ob_cylinder.location = (-3.971, 0.04725, 0.005268)
ob_cylinder.rotation_euler = (1.571, 0.0, 0.0)
ob_cylinder.scale = (0.9537, 0.9537, 1.13)
ob_cylinder.lineart.crease_threshold = 0.0
_m = ob_cylinder.modifiers.new('Auto Smooth', 'NODES')
_m.node_group = ng_auto_smooth
_gi = [s.identifier for s in ng_auto_smooth.interface.items_tree if s.item_type == 'SOCKET' and s.in_out == 'INPUT']
_m[_gi[1]] = 0.5236  # Angle
ob_cylinder_001.location = (4.473, 0.04725, 0.005268)
ob_cylinder_001.rotation_euler = (1.571, 0.0, 0.0)
ob_cylinder_001.scale = (0.9537, 0.9537, 1.13)
ob_cylinder_001.lineart.crease_threshold = 0.0
_m = ob_cylinder_001.modifiers.new('Auto Smooth', 'NODES')
_m.node_group = ng_auto_smooth
_gi = [s.identifier for s in ng_auto_smooth.interface.items_tree if s.item_type == 'SOCKET' and s.in_out == 'INPUT']
_m[_gi[1]] = 0.5236  # Angle
ob_cylinder_002.location = (-1.817, 0.0, 2.701)
ob_cylinder_002.scale = (0.3285, 0.3285, 0.3285)
ob_cylinder_002.lineart.crease_threshold = 0.0
ob_cube_029.location = (0.0, 0.0, 5.568)
ob_cube_029.scale = (0.4089, 0.4089, 0.4089)
ob_cube_029.lineart.crease_threshold = 0.0
ob_cone.location = (1.198, 0.0, 3.615)
ob_cone.rotation_euler = (-0.5699, -0.3953, 0.2419)
ob_cone.scale = (0.5569, 0.5569, 0.5569)
ob_cone.lineart.crease_threshold = 0.0

# ---- collection membership
col_collection.objects.link(ob_light)
col_collection.objects.link(ob_camera)
col_conveyor_belt.objects.link(ob_circle)
col_conveyor_belt.objects.link(ob_cube)
col_conveyor_belt.objects.link(ob_cube_001)
col_conveyor_belt.objects.link(ob_cube_002)
col_conveyor_belt.objects.link(ob_cube_003)
col_conveyor_belt.objects.link(ob_cube_004)
col_conveyor_belt.objects.link(ob_cube_005)
col_conveyor_belt.objects.link(ob_cube_006)
col_conveyor_belt.objects.link(ob_cube_007)
col_conveyor_belt.objects.link(ob_cube_008)
col_conveyor_belt.objects.link(ob_cube_009)
col_conveyor_belt.objects.link(ob_cube_010)
col_conveyor_belt.objects.link(ob_cube_011)
col_conveyor_belt.objects.link(ob_cube_012)
col_conveyor_belt.objects.link(ob_cube_013)
col_conveyor_belt.objects.link(ob_cube_014)
col_conveyor_belt.objects.link(ob_cube_015)
col_conveyor_belt.objects.link(ob_cube_016)
col_conveyor_belt.objects.link(ob_cube_017)
col_conveyor_belt.objects.link(ob_cube_018)
col_conveyor_belt.objects.link(ob_cube_019)
col_conveyor_belt.objects.link(ob_cube_020)
col_conveyor_belt.objects.link(ob_cube_021)
col_conveyor_belt.objects.link(ob_cube_022)
col_conveyor_belt.objects.link(ob_cube_023)
col_conveyor_belt.objects.link(ob_cube_024)
col_conveyor_belt.objects.link(ob_cube_025)
col_conveyor_belt.objects.link(ob_cube_026)
col_conveyor_belt.objects.link(ob_cube_027)
col_conveyor_belt.objects.link(ob_cube_028)
col_conveyor_belt.objects.link(ob_cylinder)
col_conveyor_belt.objects.link(ob_cylinder_001)
col_boxes.objects.link(ob_cylinder_002)
col_boxes.objects.link(ob_cube_029)
col_boxes.objects.link(ob_cone)

# ---- scene / render settings (as saved in the file)
scene.camera = ob_camera
scene.frame_start = 1; scene.frame_end = 100; scene.frame_set(1)
scene.render.engine = 'BLENDER_EEVEE_NEXT'
scene.cycles.use_denoising = False
scene.cycles.samples = 128
scene.cycles.sampling_pattern = 'TABULATED_SOBOL'
scene.cycles.use_adaptive_sampling = False
scene.cycles.use_light_tree = False
scene.view_settings.view_transform = 'Filmic'
bpy.context.view_layer.update()
